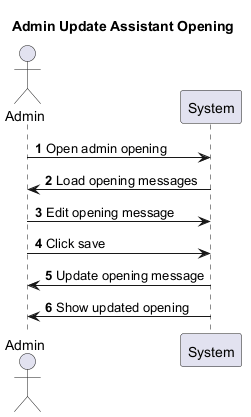

The diagram above was rendered by PlantUML. Its source (embedded in the PNG):
@startuml
title Admin Update Assistant Opening
autonumber
actor Admin
participant System

Admin -> System : Open admin opening
System -> Admin : Load opening messages
Admin -> System : Edit opening message
Admin -> System : Click save
System -> Admin : Update opening message
System -> Admin : Show updated opening
@enduml